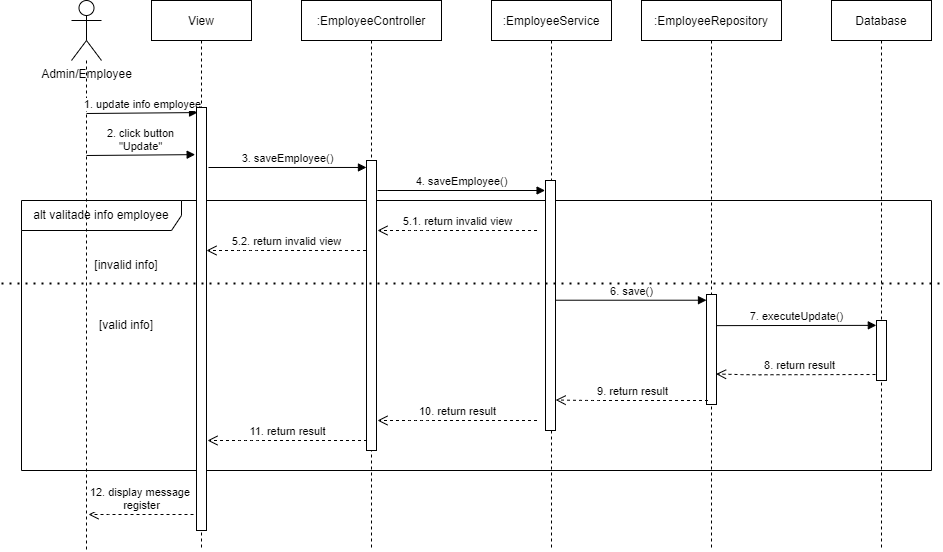

The diagram above was exported from draw.io. Its source (the exported page's mxGraphModel, read from the mxfile embedded in the PNG):
<mxGraphModel dx="1065" dy="541" grid="1" gridSize="10" guides="1" tooltips="1" connect="1" arrows="1" fold="1" page="1" pageScale="1" pageWidth="850" pageHeight="1100" math="0" shadow="0">
  <root>
    <mxCell id="0" />
    <mxCell id="1" parent="0" />
    <mxCell id="rRLMpB_ksDCqZG2aFaUn-14" value="alt valitade info employee" style="shape=umlFrame;whiteSpace=wrap;html=1;width=160;height=30;" parent="1" vertex="1">
      <mxGeometry x="30" y="610" width="910" height="270" as="geometry" />
    </mxCell>
    <mxCell id="1rYxMRe_m1wBD9LGmmaj-11" style="edgeStyle=orthogonalEdgeStyle;rounded=0;orthogonalLoop=1;jettySize=auto;html=1;dashed=1;endArrow=none;endFill=0;" parent="1" source="1rYxMRe_m1wBD9LGmmaj-10" edge="1">
      <mxGeometry relative="1" as="geometry">
        <mxPoint x="95" y="960" as="targetPoint" />
      </mxGeometry>
    </mxCell>
    <mxCell id="1rYxMRe_m1wBD9LGmmaj-10" value="Admin/Employee" style="shape=umlActor;verticalLabelPosition=bottom;verticalAlign=top;html=1;" parent="1" vertex="1">
      <mxGeometry x="80" y="410" width="30" height="60" as="geometry" />
    </mxCell>
    <mxCell id="1rYxMRe_m1wBD9LGmmaj-12" value="View" style="shape=umlLifeline;perimeter=lifelinePerimeter;container=1;collapsible=0;recursiveResize=0;rounded=0;shadow=0;strokeWidth=1;" parent="1" vertex="1">
      <mxGeometry x="160" y="410" width="100" height="550" as="geometry" />
    </mxCell>
    <mxCell id="rRLMpB_ksDCqZG2aFaUn-1" value="1. update info employee" style="html=1;verticalAlign=bottom;endArrow=block;entryX=0.105;entryY=0.012;entryDx=0;entryDy=0;entryPerimeter=0;" parent="1rYxMRe_m1wBD9LGmmaj-12" target="v-QebPua1ZWwUlzsEAZD-3" edge="1">
      <mxGeometry width="80" relative="1" as="geometry">
        <mxPoint x="-65" y="113" as="sourcePoint" />
        <mxPoint x="30" y="113" as="targetPoint" />
      </mxGeometry>
    </mxCell>
    <mxCell id="rRLMpB_ksDCqZG2aFaUn-2" value="2. click button&lt;br&gt;&quot;Update&quot;" style="html=1;verticalAlign=bottom;endArrow=block;entryX=-0.133;entryY=0.144;entryDx=0;entryDy=0;entryPerimeter=0;" parent="1rYxMRe_m1wBD9LGmmaj-12" edge="1">
      <mxGeometry width="80" relative="1" as="geometry">
        <mxPoint x="-65" y="155" as="sourcePoint" />
        <mxPoint x="43.66999999999996" y="154.12" as="targetPoint" />
      </mxGeometry>
    </mxCell>
    <mxCell id="v-QebPua1ZWwUlzsEAZD-3" value="" style="html=1;points=[];perimeter=orthogonalPerimeter;" parent="1rYxMRe_m1wBD9LGmmaj-12" vertex="1">
      <mxGeometry x="45" y="107" width="10" height="423" as="geometry" />
    </mxCell>
    <mxCell id="rRLMpB_ksDCqZG2aFaUn-25" value="12. display message&amp;nbsp;&lt;br&gt;register" style="html=1;verticalAlign=bottom;endArrow=open;dashed=1;endSize=8;" parent="1rYxMRe_m1wBD9LGmmaj-12" edge="1">
      <mxGeometry relative="1" as="geometry">
        <mxPoint x="42" y="514" as="sourcePoint" />
        <mxPoint x="-63" y="514" as="targetPoint" />
        <Array as="points">
          <mxPoint x="-33" y="514" />
        </Array>
      </mxGeometry>
    </mxCell>
    <mxCell id="1rYxMRe_m1wBD9LGmmaj-13" value=":EmployeeController" style="shape=umlLifeline;perimeter=lifelinePerimeter;container=1;collapsible=0;recursiveResize=0;rounded=0;shadow=0;strokeWidth=1;" parent="1" vertex="1">
      <mxGeometry x="310" y="410" width="140" height="550" as="geometry" />
    </mxCell>
    <mxCell id="rRLMpB_ksDCqZG2aFaUn-3" value="" style="html=1;points=[];perimeter=orthogonalPerimeter;" parent="1rYxMRe_m1wBD9LGmmaj-13" vertex="1">
      <mxGeometry x="65" y="160" width="10" height="290" as="geometry" />
    </mxCell>
    <mxCell id="rRLMpB_ksDCqZG2aFaUn-24" value="11. return result" style="html=1;verticalAlign=bottom;endArrow=open;dashed=1;endSize=8;" parent="1rYxMRe_m1wBD9LGmmaj-13" edge="1">
      <mxGeometry relative="1" as="geometry">
        <mxPoint x="65.5" y="440" as="sourcePoint" />
        <mxPoint x="-94.00000000000023" y="440" as="targetPoint" />
        <Array as="points">
          <mxPoint x="-54" y="440" />
        </Array>
      </mxGeometry>
    </mxCell>
    <mxCell id="1rYxMRe_m1wBD9LGmmaj-14" value=":EmployeeService" style="shape=umlLifeline;perimeter=lifelinePerimeter;container=1;collapsible=0;recursiveResize=0;rounded=0;shadow=0;strokeWidth=1;" parent="1" vertex="1">
      <mxGeometry x="500" y="410" width="120" height="550" as="geometry" />
    </mxCell>
    <mxCell id="rRLMpB_ksDCqZG2aFaUn-5" value="" style="html=1;points=[];perimeter=orthogonalPerimeter;" parent="1rYxMRe_m1wBD9LGmmaj-14" vertex="1">
      <mxGeometry x="54" y="180" width="10" height="250" as="geometry" />
    </mxCell>
    <mxCell id="1rYxMRe_m1wBD9LGmmaj-15" value=":EmployeeRepository" style="shape=umlLifeline;perimeter=lifelinePerimeter;container=1;collapsible=0;recursiveResize=0;rounded=0;shadow=0;strokeWidth=1;" parent="1" vertex="1">
      <mxGeometry x="650" y="410" width="140" height="550" as="geometry" />
    </mxCell>
    <mxCell id="6bJjlUvb49qyFZfveRgr-1" value="" style="html=1;points=[];perimeter=orthogonalPerimeter;" parent="1rYxMRe_m1wBD9LGmmaj-15" vertex="1">
      <mxGeometry x="65" y="294" width="10" height="110" as="geometry" />
    </mxCell>
    <mxCell id="1rYxMRe_m1wBD9LGmmaj-16" value="Database" style="shape=umlLifeline;perimeter=lifelinePerimeter;container=1;collapsible=0;recursiveResize=0;rounded=0;shadow=0;strokeWidth=1;" parent="1" vertex="1">
      <mxGeometry x="840" y="410" width="100" height="550" as="geometry" />
    </mxCell>
    <mxCell id="rRLMpB_ksDCqZG2aFaUn-20" value="8. return result" style="html=1;verticalAlign=bottom;endArrow=open;dashed=1;endSize=8;entryX=0.956;entryY=0.723;entryDx=0;entryDy=0;entryPerimeter=0;" parent="1rYxMRe_m1wBD9LGmmaj-16" target="6bJjlUvb49qyFZfveRgr-1" edge="1">
      <mxGeometry relative="1" as="geometry">
        <mxPoint x="50" y="374" as="sourcePoint" />
        <mxPoint x="-110" y="374" as="targetPoint" />
        <Array as="points">
          <mxPoint x="-80" y="374.28999999999996" />
        </Array>
      </mxGeometry>
    </mxCell>
    <mxCell id="6bJjlUvb49qyFZfveRgr-2" value="" style="html=1;points=[];perimeter=orthogonalPerimeter;" parent="1rYxMRe_m1wBD9LGmmaj-16" vertex="1">
      <mxGeometry x="45" y="320" width="10" height="60" as="geometry" />
    </mxCell>
    <mxCell id="rRLMpB_ksDCqZG2aFaUn-4" value="3. saveEmployee()" style="html=1;verticalAlign=bottom;endArrow=block;entryX=-0.004;entryY=0.024;entryDx=0;entryDy=0;entryPerimeter=0;" parent="1" target="rRLMpB_ksDCqZG2aFaUn-3" edge="1">
      <mxGeometry width="80" relative="1" as="geometry">
        <mxPoint x="217" y="577" as="sourcePoint" />
        <mxPoint x="372.5" y="576.8799999999999" as="targetPoint" />
      </mxGeometry>
    </mxCell>
    <mxCell id="rRLMpB_ksDCqZG2aFaUn-10" value="4. saveEmployee()" style="html=1;verticalAlign=bottom;endArrow=block;entryX=-0.041;entryY=0.04;entryDx=0;entryDy=0;entryPerimeter=0;" parent="1" target="rRLMpB_ksDCqZG2aFaUn-5" edge="1">
      <mxGeometry width="80" relative="1" as="geometry">
        <mxPoint x="386" y="600.0000000000001" as="sourcePoint" />
        <mxPoint x="545.1400000000001" y="601.32" as="targetPoint" />
      </mxGeometry>
    </mxCell>
    <mxCell id="rRLMpB_ksDCqZG2aFaUn-12" value="5.1. return invalid view" style="html=1;verticalAlign=bottom;endArrow=open;dashed=1;endSize=8;" parent="1" edge="1">
      <mxGeometry relative="1" as="geometry">
        <mxPoint x="545.5" y="640" as="sourcePoint" />
        <mxPoint x="386" y="640" as="targetPoint" />
        <Array as="points">
          <mxPoint x="426" y="640" />
        </Array>
      </mxGeometry>
    </mxCell>
    <mxCell id="rRLMpB_ksDCqZG2aFaUn-13" value="5.2. return invalid view" style="html=1;verticalAlign=bottom;endArrow=open;dashed=1;endSize=8;" parent="1" edge="1">
      <mxGeometry relative="1" as="geometry">
        <mxPoint x="374.5" y="660" as="sourcePoint" />
        <mxPoint x="215" y="660" as="targetPoint" />
        <Array as="points">
          <mxPoint x="255" y="660" />
        </Array>
      </mxGeometry>
    </mxCell>
    <mxCell id="rRLMpB_ksDCqZG2aFaUn-15" value="[invalid info]" style="text;html=1;strokeColor=none;fillColor=none;align=center;verticalAlign=middle;whiteSpace=wrap;rounded=0;fontSize=12;" parent="1" vertex="1">
      <mxGeometry x="100" y="660" width="70" height="30" as="geometry" />
    </mxCell>
    <mxCell id="rRLMpB_ksDCqZG2aFaUn-17" value="" style="endArrow=none;dashed=1;html=1;dashPattern=1 3;strokeWidth=2;rounded=0;fontSize=12;" parent="1" edge="1">
      <mxGeometry width="50" height="50" relative="1" as="geometry">
        <mxPoint x="10" y="693" as="sourcePoint" />
        <mxPoint x="950" y="693" as="targetPoint" />
      </mxGeometry>
    </mxCell>
    <mxCell id="rRLMpB_ksDCqZG2aFaUn-18" value="6. save()" style="html=1;verticalAlign=bottom;endArrow=block;entryX=0;entryY=0.052;entryDx=0;entryDy=0;entryPerimeter=0;" parent="1" source="rRLMpB_ksDCqZG2aFaUn-5" target="6bJjlUvb49qyFZfveRgr-1" edge="1">
      <mxGeometry width="80" relative="1" as="geometry">
        <mxPoint x="560" y="706" as="sourcePoint" />
        <mxPoint x="710" y="710" as="targetPoint" />
      </mxGeometry>
    </mxCell>
    <mxCell id="rRLMpB_ksDCqZG2aFaUn-21" value="9. return result" style="html=1;verticalAlign=bottom;endArrow=open;dashed=1;endSize=8;entryX=1.02;entryY=0.878;entryDx=0;entryDy=0;entryPerimeter=0;" parent="1" target="rRLMpB_ksDCqZG2aFaUn-5" edge="1">
      <mxGeometry relative="1" as="geometry">
        <mxPoint x="716.5" y="810" as="sourcePoint" />
        <mxPoint x="570" y="810" as="targetPoint" />
        <Array as="points">
          <mxPoint x="597" y="810" />
        </Array>
      </mxGeometry>
    </mxCell>
    <mxCell id="rRLMpB_ksDCqZG2aFaUn-23" value="10. return result" style="html=1;verticalAlign=bottom;endArrow=open;dashed=1;endSize=8;" parent="1" edge="1">
      <mxGeometry relative="1" as="geometry">
        <mxPoint x="545.5" y="830" as="sourcePoint" />
        <mxPoint x="385.9999999999998" y="830" as="targetPoint" />
        <Array as="points">
          <mxPoint x="426" y="830" />
        </Array>
      </mxGeometry>
    </mxCell>
    <mxCell id="rRLMpB_ksDCqZG2aFaUn-26" value="[valid info]" style="text;html=1;strokeColor=none;fillColor=none;align=center;verticalAlign=middle;whiteSpace=wrap;rounded=0;fontSize=12;" parent="1" vertex="1">
      <mxGeometry x="100" y="720" width="70" height="30" as="geometry" />
    </mxCell>
    <mxCell id="rRLMpB_ksDCqZG2aFaUn-19" value="7. executeUpdate()" style="html=1;verticalAlign=bottom;endArrow=block;exitX=1.011;exitY=0.283;exitDx=0;exitDy=0;exitPerimeter=0;entryX=-0.017;entryY=0.081;entryDx=0;entryDy=0;entryPerimeter=0;" parent="1" source="6bJjlUvb49qyFZfveRgr-1" target="6bJjlUvb49qyFZfveRgr-2" edge="1">
      <mxGeometry width="80" relative="1" as="geometry">
        <mxPoint x="730" y="735" as="sourcePoint" />
        <mxPoint x="890" y="735" as="targetPoint" />
      </mxGeometry>
    </mxCell>
  </root>
</mxGraphModel>